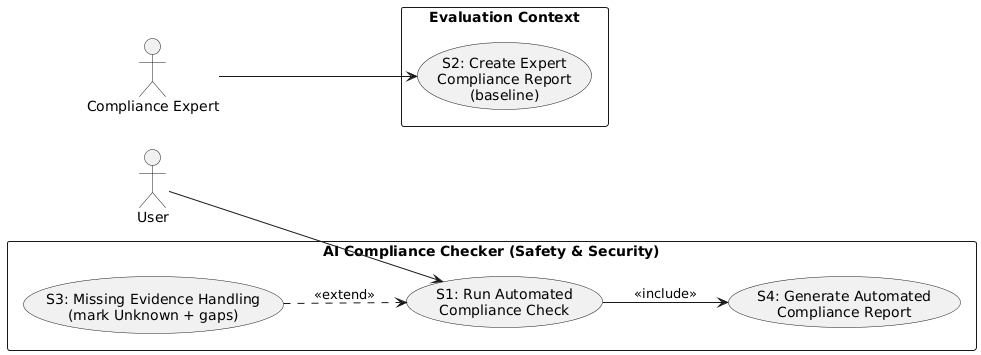

The diagram above was rendered by PlantUML. Its source (embedded in the PNG):
@startuml
left to right direction

actor "User" as User
actor "Compliance Expert" as Expert

rectangle "AI Compliance Checker (Safety & Security)" as System {
  usecase "S1: Run Automated\nCompliance Check" as S1
  usecase "S4: Generate Automated\nCompliance Report" as S4
  usecase "S3: Missing Evidence Handling\n(mark Unknown + gaps)" as S3
}

rectangle "Evaluation Context" as Eval {
  usecase "S2: Create Expert\nCompliance Report\n(baseline)" as S2
}

User --> S1
Expert --> S2

S1 --> S4 : <<include>>
S3 ..> S1 : <<extend>>
@enduml